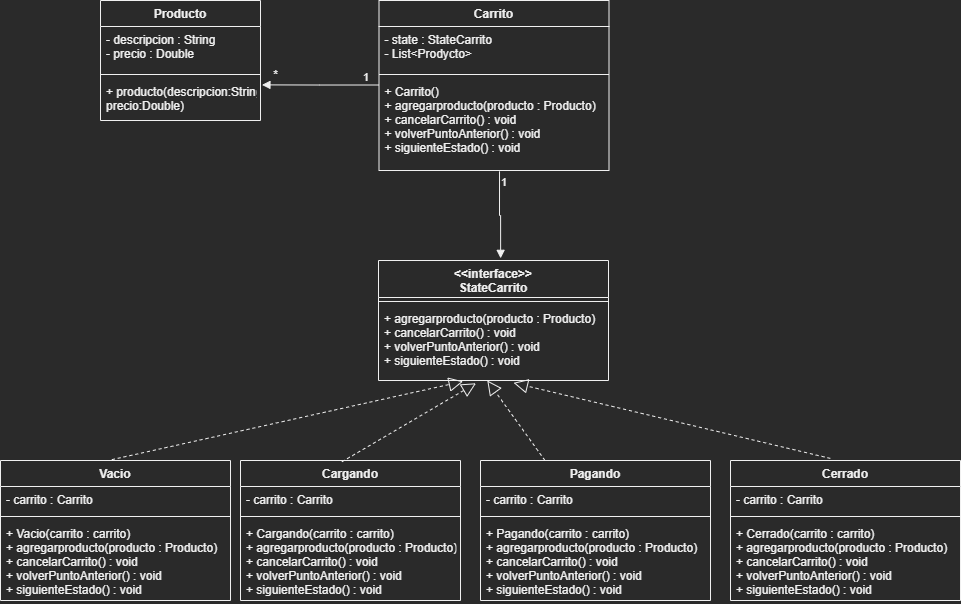

The diagram above was exported from draw.io. Its source (the exported page's mxGraphModel, read from the mxfile embedded in the PNG):
<mxGraphModel dx="1591" dy="271" grid="1" gridSize="10" guides="1" tooltips="1" connect="1" arrows="1" fold="1" page="1" pageScale="1" pageWidth="827" pageHeight="1169" math="0" shadow="0">
  <root>
    <mxCell id="0" />
    <mxCell id="1" parent="0" />
    <mxCell id="UdwDWtE2KtnMi0Nxr8zy-1" value="Carrito" style="swimlane;fontStyle=1;align=center;verticalAlign=top;childLayout=stackLayout;horizontal=1;startSize=26;horizontalStack=0;resizeParent=1;resizeParentMax=0;resizeLast=0;collapsible=1;marginBottom=0;" vertex="1" parent="1">
      <mxGeometry x="298.5" y="80" width="230" height="170" as="geometry" />
    </mxCell>
    <mxCell id="UdwDWtE2KtnMi0Nxr8zy-2" value="- state : StateCarrito&#10;- List&lt;Prodycto&gt;" style="text;strokeColor=none;fillColor=none;align=left;verticalAlign=top;spacingLeft=4;spacingRight=4;overflow=hidden;rotatable=0;points=[[0,0.5],[1,0.5]];portConstraint=eastwest;" vertex="1" parent="UdwDWtE2KtnMi0Nxr8zy-1">
      <mxGeometry y="26" width="230" height="44" as="geometry" />
    </mxCell>
    <mxCell id="UdwDWtE2KtnMi0Nxr8zy-3" value="" style="line;strokeWidth=1;fillColor=none;align=left;verticalAlign=middle;spacingTop=-1;spacingLeft=3;spacingRight=3;rotatable=0;labelPosition=right;points=[];portConstraint=eastwest;strokeColor=inherit;" vertex="1" parent="UdwDWtE2KtnMi0Nxr8zy-1">
      <mxGeometry y="70" width="230" height="8" as="geometry" />
    </mxCell>
    <mxCell id="UdwDWtE2KtnMi0Nxr8zy-4" value="+ Carrito()&#10;+ agregarproducto(producto : Producto)&#10;+ cancelarCarrito() : void&#10;+ volverPuntoAnterior() : void&#10;+ siguienteEstado() : void" style="text;strokeColor=none;fillColor=none;align=left;verticalAlign=top;spacingLeft=4;spacingRight=4;overflow=hidden;rotatable=0;points=[[0,0.5],[1,0.5]];portConstraint=eastwest;" vertex="1" parent="UdwDWtE2KtnMi0Nxr8zy-1">
      <mxGeometry y="78" width="230" height="92" as="geometry" />
    </mxCell>
    <mxCell id="UdwDWtE2KtnMi0Nxr8zy-5" value="Producto" style="swimlane;fontStyle=1;align=center;verticalAlign=top;childLayout=stackLayout;horizontal=1;startSize=26;horizontalStack=0;resizeParent=1;resizeParentMax=0;resizeLast=0;collapsible=1;marginBottom=0;" vertex="1" parent="1">
      <mxGeometry x="20" y="80" width="160" height="120" as="geometry" />
    </mxCell>
    <mxCell id="UdwDWtE2KtnMi0Nxr8zy-6" value="- descripcion : String&#10;- precio : Double" style="text;strokeColor=none;fillColor=none;align=left;verticalAlign=top;spacingLeft=4;spacingRight=4;overflow=hidden;rotatable=0;points=[[0,0.5],[1,0.5]];portConstraint=eastwest;" vertex="1" parent="UdwDWtE2KtnMi0Nxr8zy-5">
      <mxGeometry y="26" width="160" height="44" as="geometry" />
    </mxCell>
    <mxCell id="UdwDWtE2KtnMi0Nxr8zy-7" value="" style="line;strokeWidth=1;fillColor=none;align=left;verticalAlign=middle;spacingTop=-1;spacingLeft=3;spacingRight=3;rotatable=0;labelPosition=right;points=[];portConstraint=eastwest;strokeColor=inherit;" vertex="1" parent="UdwDWtE2KtnMi0Nxr8zy-5">
      <mxGeometry y="70" width="160" height="8" as="geometry" />
    </mxCell>
    <mxCell id="UdwDWtE2KtnMi0Nxr8zy-8" value="+ producto(descripcion:String,&#10;precio:Double)&#10;" style="text;strokeColor=none;fillColor=none;align=left;verticalAlign=top;spacingLeft=4;spacingRight=4;overflow=hidden;rotatable=0;points=[[0,0.5],[1,0.5]];portConstraint=eastwest;" vertex="1" parent="UdwDWtE2KtnMi0Nxr8zy-5">
      <mxGeometry y="78" width="160" height="42" as="geometry" />
    </mxCell>
    <mxCell id="UdwDWtE2KtnMi0Nxr8zy-14" value="&lt;&lt;interface&gt;&gt;&#10;StateCarrito" style="swimlane;fontStyle=1;align=center;verticalAlign=top;childLayout=stackLayout;horizontal=1;startSize=37;horizontalStack=0;resizeParent=1;resizeParentMax=0;resizeLast=0;collapsible=1;marginBottom=0;" vertex="1" parent="1">
      <mxGeometry x="298" y="340" width="230" height="120" as="geometry" />
    </mxCell>
    <mxCell id="UdwDWtE2KtnMi0Nxr8zy-16" value="" style="line;strokeWidth=1;fillColor=none;align=left;verticalAlign=middle;spacingTop=-1;spacingLeft=3;spacingRight=3;rotatable=0;labelPosition=right;points=[];portConstraint=eastwest;strokeColor=inherit;" vertex="1" parent="UdwDWtE2KtnMi0Nxr8zy-14">
      <mxGeometry y="37" width="230" height="8" as="geometry" />
    </mxCell>
    <mxCell id="UdwDWtE2KtnMi0Nxr8zy-17" value="+ agregarproducto(producto : Producto)&#10;+ cancelarCarrito() : void&#10;+ volverPuntoAnterior() : void&#10;+ siguienteEstado() : void" style="text;strokeColor=none;fillColor=none;align=left;verticalAlign=top;spacingLeft=4;spacingRight=4;overflow=hidden;rotatable=0;points=[[0,0.5],[1,0.5]];portConstraint=eastwest;" vertex="1" parent="UdwDWtE2KtnMi0Nxr8zy-14">
      <mxGeometry y="45" width="230" height="75" as="geometry" />
    </mxCell>
    <mxCell id="UdwDWtE2KtnMi0Nxr8zy-18" value="Vacio" style="swimlane;fontStyle=1;align=center;verticalAlign=top;childLayout=stackLayout;horizontal=1;startSize=26;horizontalStack=0;resizeParent=1;resizeParentMax=0;resizeLast=0;collapsible=1;marginBottom=0;" vertex="1" parent="1">
      <mxGeometry x="-80" y="540" width="230" height="140" as="geometry" />
    </mxCell>
    <mxCell id="UdwDWtE2KtnMi0Nxr8zy-19" value="- carrito : Carrito " style="text;strokeColor=none;fillColor=none;align=left;verticalAlign=top;spacingLeft=4;spacingRight=4;overflow=hidden;rotatable=0;points=[[0,0.5],[1,0.5]];portConstraint=eastwest;" vertex="1" parent="UdwDWtE2KtnMi0Nxr8zy-18">
      <mxGeometry y="26" width="230" height="26" as="geometry" />
    </mxCell>
    <mxCell id="UdwDWtE2KtnMi0Nxr8zy-20" value="" style="line;strokeWidth=1;fillColor=none;align=left;verticalAlign=middle;spacingTop=-1;spacingLeft=3;spacingRight=3;rotatable=0;labelPosition=right;points=[];portConstraint=eastwest;strokeColor=inherit;" vertex="1" parent="UdwDWtE2KtnMi0Nxr8zy-18">
      <mxGeometry y="52" width="230" height="8" as="geometry" />
    </mxCell>
    <mxCell id="UdwDWtE2KtnMi0Nxr8zy-21" value="+ Vacio(carrito : carrito)&#10;+ agregarproducto(producto : Producto)&#10;+ cancelarCarrito() : void&#10;+ volverPuntoAnterior() : void&#10;+ siguienteEstado() : void" style="text;strokeColor=none;fillColor=none;align=left;verticalAlign=top;spacingLeft=4;spacingRight=4;overflow=hidden;rotatable=0;points=[[0,0.5],[1,0.5]];portConstraint=eastwest;" vertex="1" parent="UdwDWtE2KtnMi0Nxr8zy-18">
      <mxGeometry y="60" width="230" height="80" as="geometry" />
    </mxCell>
    <mxCell id="UdwDWtE2KtnMi0Nxr8zy-22" value="Cargando" style="swimlane;fontStyle=1;align=center;verticalAlign=top;childLayout=stackLayout;horizontal=1;startSize=26;horizontalStack=0;resizeParent=1;resizeParentMax=0;resizeLast=0;collapsible=1;marginBottom=0;" vertex="1" parent="1">
      <mxGeometry x="160" y="540" width="220" height="140" as="geometry" />
    </mxCell>
    <mxCell id="UdwDWtE2KtnMi0Nxr8zy-23" value="- carrito : Carrito " style="text;strokeColor=none;fillColor=none;align=left;verticalAlign=top;spacingLeft=4;spacingRight=4;overflow=hidden;rotatable=0;points=[[0,0.5],[1,0.5]];portConstraint=eastwest;" vertex="1" parent="UdwDWtE2KtnMi0Nxr8zy-22">
      <mxGeometry y="26" width="220" height="26" as="geometry" />
    </mxCell>
    <mxCell id="UdwDWtE2KtnMi0Nxr8zy-24" value="" style="line;strokeWidth=1;fillColor=none;align=left;verticalAlign=middle;spacingTop=-1;spacingLeft=3;spacingRight=3;rotatable=0;labelPosition=right;points=[];portConstraint=eastwest;strokeColor=inherit;" vertex="1" parent="UdwDWtE2KtnMi0Nxr8zy-22">
      <mxGeometry y="52" width="220" height="8" as="geometry" />
    </mxCell>
    <mxCell id="UdwDWtE2KtnMi0Nxr8zy-25" value="+ Cargando(carrito : carrito)&#10;+ agregarproducto(producto : Producto)&#10;+ cancelarCarrito() : void&#10;+ volverPuntoAnterior() : void&#10;+ siguienteEstado() : void" style="text;strokeColor=none;fillColor=none;align=left;verticalAlign=top;spacingLeft=4;spacingRight=4;overflow=hidden;rotatable=0;points=[[0,0.5],[1,0.5]];portConstraint=eastwest;" vertex="1" parent="UdwDWtE2KtnMi0Nxr8zy-22">
      <mxGeometry y="60" width="220" height="80" as="geometry" />
    </mxCell>
    <mxCell id="UdwDWtE2KtnMi0Nxr8zy-26" value="Pagando" style="swimlane;fontStyle=1;align=center;verticalAlign=top;childLayout=stackLayout;horizontal=1;startSize=26;horizontalStack=0;resizeParent=1;resizeParentMax=0;resizeLast=0;collapsible=1;marginBottom=0;" vertex="1" parent="1">
      <mxGeometry x="400" y="540" width="230" height="140" as="geometry" />
    </mxCell>
    <mxCell id="UdwDWtE2KtnMi0Nxr8zy-27" value="- carrito : Carrito " style="text;strokeColor=none;fillColor=none;align=left;verticalAlign=top;spacingLeft=4;spacingRight=4;overflow=hidden;rotatable=0;points=[[0,0.5],[1,0.5]];portConstraint=eastwest;" vertex="1" parent="UdwDWtE2KtnMi0Nxr8zy-26">
      <mxGeometry y="26" width="230" height="26" as="geometry" />
    </mxCell>
    <mxCell id="UdwDWtE2KtnMi0Nxr8zy-28" value="" style="line;strokeWidth=1;fillColor=none;align=left;verticalAlign=middle;spacingTop=-1;spacingLeft=3;spacingRight=3;rotatable=0;labelPosition=right;points=[];portConstraint=eastwest;strokeColor=inherit;" vertex="1" parent="UdwDWtE2KtnMi0Nxr8zy-26">
      <mxGeometry y="52" width="230" height="8" as="geometry" />
    </mxCell>
    <mxCell id="UdwDWtE2KtnMi0Nxr8zy-29" value="+ Pagando(carrito : carrito)&#10;+ agregarproducto(producto : Producto)&#10;+ cancelarCarrito() : void&#10;+ volverPuntoAnterior() : void&#10;+ siguienteEstado() : void" style="text;strokeColor=none;fillColor=none;align=left;verticalAlign=top;spacingLeft=4;spacingRight=4;overflow=hidden;rotatable=0;points=[[0,0.5],[1,0.5]];portConstraint=eastwest;" vertex="1" parent="UdwDWtE2KtnMi0Nxr8zy-26">
      <mxGeometry y="60" width="230" height="80" as="geometry" />
    </mxCell>
    <mxCell id="UdwDWtE2KtnMi0Nxr8zy-30" value="Cerrado" style="swimlane;fontStyle=1;align=center;verticalAlign=top;childLayout=stackLayout;horizontal=1;startSize=26;horizontalStack=0;resizeParent=1;resizeParentMax=0;resizeLast=0;collapsible=1;marginBottom=0;" vertex="1" parent="1">
      <mxGeometry x="650" y="540" width="230" height="140" as="geometry" />
    </mxCell>
    <mxCell id="UdwDWtE2KtnMi0Nxr8zy-31" value="- carrito : Carrito " style="text;strokeColor=none;fillColor=none;align=left;verticalAlign=top;spacingLeft=4;spacingRight=4;overflow=hidden;rotatable=0;points=[[0,0.5],[1,0.5]];portConstraint=eastwest;" vertex="1" parent="UdwDWtE2KtnMi0Nxr8zy-30">
      <mxGeometry y="26" width="230" height="26" as="geometry" />
    </mxCell>
    <mxCell id="UdwDWtE2KtnMi0Nxr8zy-32" value="" style="line;strokeWidth=1;fillColor=none;align=left;verticalAlign=middle;spacingTop=-1;spacingLeft=3;spacingRight=3;rotatable=0;labelPosition=right;points=[];portConstraint=eastwest;strokeColor=inherit;" vertex="1" parent="UdwDWtE2KtnMi0Nxr8zy-30">
      <mxGeometry y="52" width="230" height="8" as="geometry" />
    </mxCell>
    <mxCell id="UdwDWtE2KtnMi0Nxr8zy-33" value="+ Cerrado(carrito : carrito)&#10;+ agregarproducto(producto : Producto)&#10;+ cancelarCarrito() : void&#10;+ volverPuntoAnterior() : void&#10;+ siguienteEstado() : void" style="text;strokeColor=none;fillColor=none;align=left;verticalAlign=top;spacingLeft=4;spacingRight=4;overflow=hidden;rotatable=0;points=[[0,0.5],[1,0.5]];portConstraint=eastwest;" vertex="1" parent="UdwDWtE2KtnMi0Nxr8zy-30">
      <mxGeometry y="60" width="230" height="80" as="geometry" />
    </mxCell>
    <mxCell id="UdwDWtE2KtnMi0Nxr8zy-34" value="" style="endArrow=block;endFill=1;html=1;edgeStyle=orthogonalEdgeStyle;align=left;verticalAlign=top;rounded=0;entryX=1.009;entryY=0.152;entryDx=0;entryDy=0;entryPerimeter=0;" edge="1" parent="1" target="UdwDWtE2KtnMi0Nxr8zy-8">
      <mxGeometry x="-1" y="27" relative="1" as="geometry">
        <mxPoint x="298.5" y="164.5" as="sourcePoint" />
        <mxPoint x="200" y="165" as="targetPoint" />
        <Array as="points" />
        <mxPoint x="21" y="-11" as="offset" />
      </mxGeometry>
    </mxCell>
    <mxCell id="UdwDWtE2KtnMi0Nxr8zy-35" value="1" style="edgeLabel;resizable=0;html=1;align=left;verticalAlign=bottom;" connectable="0" vertex="1" parent="UdwDWtE2KtnMi0Nxr8zy-34">
      <mxGeometry x="-1" relative="1" as="geometry">
        <mxPoint x="-18" y="1" as="offset" />
      </mxGeometry>
    </mxCell>
    <mxCell id="UdwDWtE2KtnMi0Nxr8zy-36" value="*" style="text;html=1;align=center;verticalAlign=middle;resizable=0;points=[];autosize=1;strokeColor=none;fillColor=none;" vertex="1" parent="1">
      <mxGeometry x="180" y="140" width="30" height="30" as="geometry" />
    </mxCell>
    <mxCell id="UdwDWtE2KtnMi0Nxr8zy-38" value="" style="endArrow=block;endFill=1;html=1;edgeStyle=orthogonalEdgeStyle;align=left;verticalAlign=top;rounded=0;exitX=0.524;exitY=1.009;exitDx=0;exitDy=0;exitPerimeter=0;entryX=0.531;entryY=-0.018;entryDx=0;entryDy=0;entryPerimeter=0;" edge="1" parent="1" source="UdwDWtE2KtnMi0Nxr8zy-4" target="UdwDWtE2KtnMi0Nxr8zy-14">
      <mxGeometry x="-1" relative="1" as="geometry">
        <mxPoint x="350" y="290" as="sourcePoint" />
        <mxPoint x="510" y="290" as="targetPoint" />
      </mxGeometry>
    </mxCell>
    <mxCell id="UdwDWtE2KtnMi0Nxr8zy-39" value="1" style="edgeLabel;resizable=0;html=1;align=left;verticalAlign=bottom;" connectable="0" vertex="1" parent="UdwDWtE2KtnMi0Nxr8zy-38">
      <mxGeometry x="-1" relative="1" as="geometry">
        <mxPoint y="19" as="offset" />
      </mxGeometry>
    </mxCell>
    <mxCell id="UdwDWtE2KtnMi0Nxr8zy-40" value="" style="endArrow=block;dashed=1;endFill=0;endSize=12;html=1;rounded=0;exitX=0.484;exitY=-0.006;exitDx=0;exitDy=0;exitPerimeter=0;entryX=0.368;entryY=1.012;entryDx=0;entryDy=0;entryPerimeter=0;" edge="1" parent="1" source="UdwDWtE2KtnMi0Nxr8zy-18" target="UdwDWtE2KtnMi0Nxr8zy-17">
      <mxGeometry width="160" relative="1" as="geometry">
        <mxPoint x="200" y="490" as="sourcePoint" />
        <mxPoint x="360" y="490" as="targetPoint" />
      </mxGeometry>
    </mxCell>
    <mxCell id="UdwDWtE2KtnMi0Nxr8zy-41" value="" style="endArrow=block;dashed=1;endFill=0;endSize=12;html=1;rounded=0;exitX=0.461;exitY=0.009;exitDx=0;exitDy=0;exitPerimeter=0;entryX=0.424;entryY=1.037;entryDx=0;entryDy=0;entryPerimeter=0;" edge="1" parent="1" source="UdwDWtE2KtnMi0Nxr8zy-22" target="UdwDWtE2KtnMi0Nxr8zy-17">
      <mxGeometry width="160" relative="1" as="geometry">
        <mxPoint x="279.99999999999994" y="540" as="sourcePoint" />
        <mxPoint x="576.76" y="451.55999999999995" as="targetPoint" />
      </mxGeometry>
    </mxCell>
    <mxCell id="UdwDWtE2KtnMi0Nxr8zy-42" value="" style="endArrow=block;dashed=1;endFill=0;endSize=12;html=1;rounded=0;entryX=0.473;entryY=1;entryDx=0;entryDy=0;entryPerimeter=0;" edge="1" parent="1" source="UdwDWtE2KtnMi0Nxr8zy-26" target="UdwDWtE2KtnMi0Nxr8zy-17">
      <mxGeometry width="160" relative="1" as="geometry">
        <mxPoint x="380" y="537.9799999999999" as="sourcePoint" />
        <mxPoint x="494.78999999999996" y="449.99500000000006" as="targetPoint" />
      </mxGeometry>
    </mxCell>
    <mxCell id="UdwDWtE2KtnMi0Nxr8zy-43" value="" style="endArrow=block;dashed=1;endFill=0;endSize=12;html=1;rounded=0;entryX=0.587;entryY=1.031;entryDx=0;entryDy=0;entryPerimeter=0;exitX=0.434;exitY=-0.015;exitDx=0;exitDy=0;exitPerimeter=0;" edge="1" parent="1" source="UdwDWtE2KtnMi0Nxr8zy-30" target="UdwDWtE2KtnMi0Nxr8zy-17">
      <mxGeometry width="160" relative="1" as="geometry">
        <mxPoint x="460.6241935483871" y="550" as="sourcePoint" />
        <mxPoint x="419.95000000000005" y="460" as="targetPoint" />
      </mxGeometry>
    </mxCell>
  </root>
</mxGraphModel>